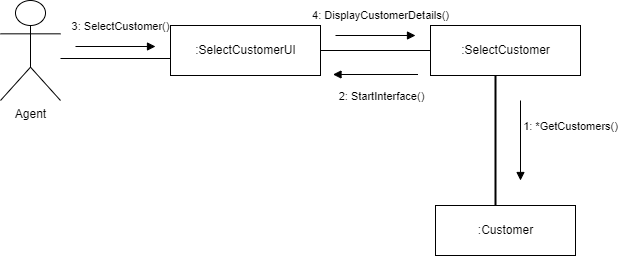

The diagram above was exported from draw.io. Its source (the exported page's mxGraphModel, read from the mxfile embedded in the PNG):
<mxGraphModel dx="794" dy="391" grid="1" gridSize="10" guides="1" tooltips="1" connect="1" arrows="1" fold="1" page="1" pageScale="1" pageWidth="850" pageHeight="1100" math="0" shadow="0">
  <root>
    <mxCell id="0" />
    <mxCell id="1" parent="0" />
    <mxCell id="7oLP6aY27foX3I57K_Cl-1" value=":SelectCustomerUI" style="html=1;" vertex="1" parent="1">
      <mxGeometry x="290" y="170" width="150" height="50" as="geometry" />
    </mxCell>
    <mxCell id="7oLP6aY27foX3I57K_Cl-2" value=":SelectCustomer" style="html=1;" vertex="1" parent="1">
      <mxGeometry x="550" y="170" width="150" height="50" as="geometry" />
    </mxCell>
    <mxCell id="7oLP6aY27foX3I57K_Cl-3" value=":Customer" style="html=1;" vertex="1" parent="1">
      <mxGeometry x="555" y="350" width="140" height="50" as="geometry" />
    </mxCell>
    <mxCell id="7oLP6aY27foX3I57K_Cl-4" value="" style="line;strokeWidth=1;fillColor=none;align=left;verticalAlign=middle;spacingTop=-1;spacingLeft=3;spacingRight=3;rotatable=0;labelPosition=right;points=[];portConstraint=eastwest;strokeColor=inherit;" vertex="1" parent="1">
      <mxGeometry x="440" y="191" width="110" height="8" as="geometry" />
    </mxCell>
    <mxCell id="7oLP6aY27foX3I57K_Cl-5" value="" style="line;strokeWidth=2;direction=south;html=1;" vertex="1" parent="1">
      <mxGeometry x="610" y="220" width="10" height="130" as="geometry" />
    </mxCell>
    <mxCell id="7oLP6aY27foX3I57K_Cl-7" value="Agent" style="shape=umlActor;verticalLabelPosition=bottom;verticalAlign=top;html=1;" vertex="1" parent="1">
      <mxGeometry x="120" y="145" width="60" height="100" as="geometry" />
    </mxCell>
    <mxCell id="7oLP6aY27foX3I57K_Cl-11" value="" style="line;strokeWidth=1;fillColor=none;align=left;verticalAlign=middle;spacingTop=-1;spacingLeft=3;spacingRight=3;rotatable=0;labelPosition=right;points=[];portConstraint=eastwest;strokeColor=inherit;" vertex="1" parent="1">
      <mxGeometry x="180" y="199" width="110" height="8" as="geometry" />
    </mxCell>
    <mxCell id="7oLP6aY27foX3I57K_Cl-12" value="3: SelectCustomer()" style="html=1;verticalAlign=bottom;endArrow=block;rounded=0;" edge="1" parent="1">
      <mxGeometry x="0.125" y="11" width="80" relative="1" as="geometry">
        <mxPoint x="195" y="191" as="sourcePoint" />
        <mxPoint x="275" y="191" as="targetPoint" />
        <mxPoint as="offset" />
      </mxGeometry>
    </mxCell>
    <mxCell id="7oLP6aY27foX3I57K_Cl-13" value="4: DisplayCustomerDetails()" style="html=1;verticalAlign=bottom;endArrow=block;rounded=0;" edge="1" parent="1">
      <mxGeometry x="0.125" y="11" width="80" relative="1" as="geometry">
        <mxPoint x="455" y="180" as="sourcePoint" />
        <mxPoint x="535" y="180" as="targetPoint" />
        <mxPoint as="offset" />
      </mxGeometry>
    </mxCell>
    <mxCell id="7oLP6aY27foX3I57K_Cl-14" value="2: StartInterface()" style="html=1;verticalAlign=bottom;endArrow=block;rounded=0;" edge="1" parent="1">
      <mxGeometry x="-0.1176" y="31" width="80" relative="1" as="geometry">
        <mxPoint x="537.5" y="219" as="sourcePoint" />
        <mxPoint x="452.5" y="219" as="targetPoint" />
        <mxPoint x="1" as="offset" />
      </mxGeometry>
    </mxCell>
    <mxCell id="7oLP6aY27foX3I57K_Cl-15" value="1: *GetCustomers()" style="html=1;verticalAlign=bottom;endArrow=block;rounded=0;" edge="1" parent="1">
      <mxGeometry x="-0.125" y="50" width="80" relative="1" as="geometry">
        <mxPoint x="640" y="245" as="sourcePoint" />
        <mxPoint x="640" y="325" as="targetPoint" />
        <mxPoint as="offset" />
      </mxGeometry>
    </mxCell>
  </root>
</mxGraphModel>